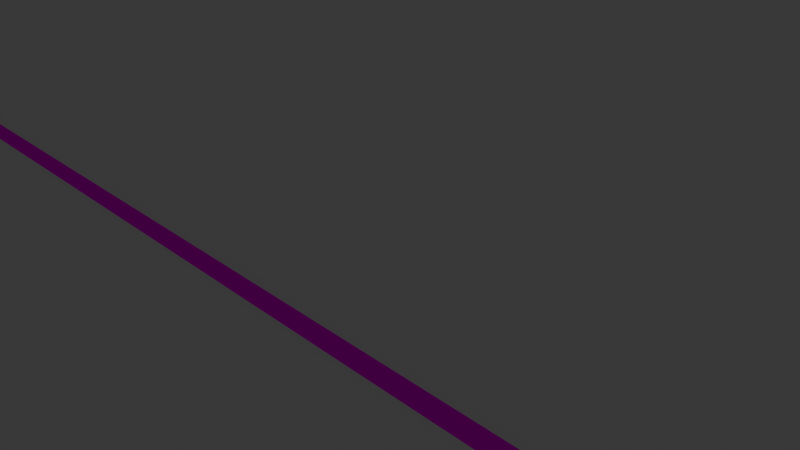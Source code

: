 # Source: Straight.blend  (saved by Blender 2.76.0; exported with 4.5.12 LTS)
import bpy
from mathutils import Matrix  # noqa: F401  (used for matrix-valued properties, if any)

bpy.ops.wm.read_factory_settings(use_empty=True)
scene = bpy.context.scene
scene.name = 'Scene'

# ---- collections
col_collection_1 = bpy.data.collections.new('Collection 1'); scene.collection.children.link(col_collection_1)

# ---- images (referenced by path relative to the original .blend; pixels are not part of the script)
import os
ASSET_DIR = os.environ.get("B2B_ASSET_DIR", "")  # directory of the original .blend (textures are referenced by path, not embedded)
HERE = os.path.dirname(os.path.abspath(__file__))  # packed textures are extracted next to this script under _unpacked/

def load_image(name, relpath, width, height, colorspace="sRGB"):
    """Load a texture the original file referenced (path relative to the .blend, or extracted next to this script)."""
    p = next((c for c in (os.path.join(HERE, relpath), os.path.join(ASSET_DIR, relpath)) if relpath and os.path.exists(c)), "")
    if p:
        img = bpy.data.images.load(p, check_existing=True)
        img.name = name
    else:  # same state as the original file: an image datablock whose file is absent (Cycles renders it pink)
        img = bpy.data.images.new(name, width, height)
        img.source = "FILE"
        img.filepath = "//" + (relpath or name)
    img.colorspace_settings.name = colorspace
    return img
img_railing_1_png = load_image('Railing 1.png', 'Railing 1.png', 1024, 1024, 'sRGB')
img_railing_2_png = load_image('Railing 2.png', 'Railing 2.png', 1024, 1024, 'sRGB')

# ---- materials (node trees are filled in below, after node groups)
mat_material_002 = bpy.data.materials.new('Material.002')
mat_material_002.alpha_threshold = 0.0
mat_material_002.roughness = 0.5
mat_material_003 = bpy.data.materials.new('Material.003')
mat_material_003.alpha_threshold = 0.0
mat_material_003.roughness = 0.5

# ---- material node trees
mat_material_002.use_nodes = True; mat_material_002.node_tree.nodes.clear()
_N = mat_material_002.node_tree.nodes; _L = mat_material_002.node_tree.links
n0 = _N.new('ShaderNodeOutputMaterial'); n0.name = 'Material Output'; n0.location = (300, 300)
n1 = _N.new('ShaderNodeBsdfDiffuse'); n1.name = 'Diffuse BSDF'; n1.location = (10, 300)
n2 = _N.new('ShaderNodeTexImage'); n2.name = 'Image Texture'; n2.location = (-180, 300)
n2.width = 140
n2.image = img_railing_1_png
_L.new(n1.outputs[0], n0.inputs[0])
_L.new(n2.outputs[0], n1.inputs[0])
n0.is_active_output = True
mat_material_003.use_nodes = True; mat_material_003.node_tree.nodes.clear()
_N = mat_material_003.node_tree.nodes; _L = mat_material_003.node_tree.links
n0 = _N.new('ShaderNodeOutputMaterial'); n0.name = 'Material Output'; n0.location = (300, 300)
n1 = _N.new('ShaderNodeBsdfDiffuse'); n1.name = 'Diffuse BSDF'; n1.location = (10, 300)
n2 = _N.new('ShaderNodeTexImage'); n2.name = 'Image Texture'; n2.location = (-180, 300)
n2.width = 140
n2.image = img_railing_2_png
_L.new(n1.outputs[0], n0.inputs[0])
_L.new(n2.outputs[0], n1.inputs[0])
n0.is_active_output = True

# ---- world
world_world = bpy.data.worlds.new('World'); scene.world = world_world
world_world.color = (0.05088, 0.05088, 0.05088)
world_world.use_sun_shadow = False
world_world.sun_shadow_jitter_overblur = 0.0
world_world.cycles.sampling_method = 'MANUAL'
world_world.cycles.sample_map_resolution = 256

# ---- cameras
cam_camera = bpy.data.cameras.new('Camera')
cam_camera.clip_end = 100.0
cam_camera.lens = 35.0
cam_camera.sensor_width = 32.0
cam_camera.sensor_height = 18.0
cam_camera.ortho_scale = 7.314
cam_camera.dof.focus_distance = 0.0

# ---- lights
light_lamp = bpy.data.lights.new('Lamp', 'POINT')
light_lamp.transmission_factor = 0.0
light_lamp.cutoff_distance = 30.0
light_lamp.energy = 100.0
light_lamp.shadow_buffer_clip_start = 1.001
light_lamp.shadow_soft_size = 0.1
light_lamp.shadow_maximum_resolution = 0.006
light_lamp.use_absolute_resolution = True
light_lamp.cycles.use_multiple_importance_sampling = False

# ---- meshes
me_cylinder_009 = bpy.data.meshes.new('Cylinder.009')
me_cylinder_009.from_pydata([(66.27, 15.08, 0.0), (-53.73, 15.08, 0.0), (66.27, 12.74, 1.414), (-53.73, 12.74, 1.414), (66.27, 7.085, 2.0), (-53.73, 7.085, 2.0), (66.27, 1.428, 1.414), (-53.73, 1.428, 1.414), (66.27, -0.9154, 0.0), (-53.73, -0.9154, 0.0), (66.27, 1.428, -1.414), (-53.73, 1.428, -1.414), (66.27, 7.085, -2.0), (-53.73, 7.085, -2.0), (66.27, 12.74, -1.414), (-53.73, 12.74, -1.414), (66.27, 15.08, 100.0), (-53.73, 15.08, 100.0), (66.27, 12.74, 101.4), (-53.73, 12.74, 101.4), (66.27, 7.085, 102.0), (-53.73, 7.085, 102.0), (66.27, 1.428, 101.4), (-53.73, 1.428, 101.4), (66.27, -0.9154, 100.0), (-53.73, -0.9154, 100.0), (66.27, 1.428, 98.59), (-53.73, 1.428, 98.59), (66.27, 7.085, 98.0), (-53.73, 7.085, 98.0), (66.27, 12.74, 98.59), (-53.73, 12.74, 98.59), (66.27, 15.08, 200.0), (-53.73, 15.08, 200.0), (66.27, 12.74, 201.4), (-53.73, 12.74, 201.4), (66.27, 7.085, 202.0), (-53.73, 7.085, 202.0), (66.27, 1.428, 201.4), (-53.73, 1.428, 201.4), (66.27, -0.9154, 200.0), (-53.73, -0.9154, 200.0), (66.27, 1.428, 198.6), (-53.73, 1.428, 198.6), (66.27, 7.085, 198.0), (-53.73, 7.085, 198.0), (66.27, 12.74, 198.6), (-53.73, 12.74, 198.6), (66.27, 15.08, 300.0), (-53.73, 15.08, 300.0), (66.27, 12.74, 301.4), (-53.73, 12.74, 301.4), (66.27, 7.085, 302.0), (-53.73, 7.085, 302.0), (66.27, 1.428, 301.4), (-53.73, 1.428, 301.4), (66.27, -0.9154, 300.0), (-53.73, -0.9154, 300.0), (66.27, 1.428, 298.6), (-53.73, 1.428, 298.6), (66.27, 7.085, 298.0), (-53.73, 7.085, 298.0), (66.27, 12.74, 298.6), (-53.73, 12.74, 298.6), (66.27, 15.08, -100.0), (-53.73, 15.08, -100.0), (66.27, 12.74, -98.59), (-53.73, 12.74, -98.59), (66.27, 7.085, -98.0), (-53.73, 7.085, -98.0), (66.27, 1.428, -98.59), (-53.73, 1.428, -98.59), (66.27, -0.9154, -100.0), (-53.73, -0.9154, -100.0), (66.27, 1.428, -101.4), (-53.73, 1.428, -101.4), (66.27, 7.085, -102.0), (-53.73, 7.085, -102.0), (66.27, 12.74, -101.4), (-53.73, 12.74, -101.4), (66.27, 15.08, -200.0), (-53.73, 15.08, -200.0), (66.27, 12.74, -198.6), (-53.73, 12.74, -198.6), (66.27, 7.085, -198.0), (-53.73, 7.085, -198.0), (66.27, 1.428, -198.6), (-53.73, 1.428, -198.6), (66.27, -0.9154, -200.0), (-53.73, -0.9154, -200.0), (66.27, 1.428, -201.4), (-53.73, 1.428, -201.4), (66.27, 7.085, -202.0), (-53.73, 7.085, -202.0), (66.27, 12.74, -201.4), (-53.73, 12.74, -201.4), (-43.25, 9.001, -300.0), (-43.25, 9.001, 300.0), (-41.83, 8.416, -300.0), (-41.83, 8.416, 300.0), (-41.25, 7.001, -300.0), (-41.25, 7.001, 300.0), (-41.83, 5.587, -300.0), (-41.83, 5.587, 300.0), (-43.25, 5.001, -300.0), (-43.25, 5.001, 300.0), (-44.66, 5.587, -300.0), (-44.66, 5.587, 300.0), (-45.25, 7.001, -300.0), (-45.25, 7.001, 300.0), (-44.66, 8.416, -300.0), (-44.66, 8.416, 300.0), (0.0, 2.0, -300.0), (0.0, 2.0, 300.0), (1.414, 1.414, -300.0), (1.414, 1.414, 300.0), (2.0, -8.742e-08, -300.0), (2.0, -8.742e-08, 300.0), (1.414, -1.414, -300.0), (1.414, -1.414, 300.0), (-1.748e-07, -2.0, -300.0), (-1.748e-07, -2.0, 300.0), (-1.414, -1.414, -300.0), (-1.414, -1.414, 300.0), (-2.0, 2.385e-08, -300.0), (-2.0, 2.385e-08, 300.0), (-1.414, 1.414, -300.0), (-1.414, 1.414, 300.0), (0.0, 15.94, -300.0), (0.0, 15.94, 300.0), (1.414, 15.36, -300.0), (1.414, 15.36, 300.0), (2.0, 13.94, -300.0), (2.0, 13.94, 300.0), (1.414, 12.53, -300.0), (1.414, 12.53, 300.0), (-1.748e-07, 11.94, -300.0), (-1.748e-07, 11.94, 300.0), (-1.414, 12.53, -300.0), (-1.414, 12.53, 300.0), (-2.0, 13.94, -300.0), (-2.0, 13.94, 300.0), (-1.414, 15.36, -300.0), (-1.414, 15.36, 300.0)], [], [(0, 1, 3, 2), (2, 3, 5, 4), (4, 5, 7, 6), (6, 7, 9, 8), (8, 9, 11, 10), (10, 11, 13, 12), (3, 1, 15, 13, 11, 9, 7, 5), (14, 15, 1, 0), (12, 13, 15, 14), (0, 2, 4, 6, 8, 10, 12, 14), (16, 17, 19, 18), (18, 19, 21, 20), (20, 21, 23, 22), (22, 23, 25, 24), (24, 25, 27, 26), (26, 27, 29, 28), (19, 17, 31, 29, 27, 25, 23, 21), (30, 31, 17, 16), (28, 29, 31, 30), (16, 18, 20, 22, 24, 26, 28, 30), (32, 33, 35, 34), (34, 35, 37, 36), (36, 37, 39, 38), (38, 39, 41, 40), (40, 41, 43, 42), (42, 43, 45, 44), (35, 33, 47, 45, 43, 41, 39, 37), (46, 47, 33, 32), (44, 45, 47, 46), (32, 34, 36, 38, 40, 42, 44, 46), (48, 49, 51, 50), (50, 51, 53, 52), (52, 53, 55, 54), (54, 55, 57, 56), (56, 57, 59, 58), (58, 59, 61, 60), (51, 49, 63, 61, 59, 57, 55, 53), (62, 63, 49, 48), (60, 61, 63, 62), (48, 50, 52, 54, 56, 58, 60, 62), (64, 65, 67, 66), (66, 67, 69, 68), (68, 69, 71, 70), (70, 71, 73, 72), (72, 73, 75, 74), (74, 75, 77, 76), (67, 65, 79, 77, 75, 73, 71, 69), (78, 79, 65, 64), (76, 77, 79, 78), (64, 66, 68, 70, 72, 74, 76, 78), (80, 81, 83, 82), (82, 83, 85, 84), (84, 85, 87, 86), (86, 87, 89, 88), (88, 89, 91, 90), (90, 91, 93, 92), (83, 81, 95, 93, 91, 89, 87, 85), (94, 95, 81, 80), (92, 93, 95, 94), (80, 82, 84, 86, 88, 90, 92, 94), (96, 97, 99, 98), (98, 99, 101, 100), (100, 101, 103, 102), (102, 103, 105, 104), (104, 105, 107, 106), (106, 107, 109, 108), (99, 97, 111, 109, 107, 105, 103, 101), (110, 111, 97, 96), (108, 109, 111, 110), (96, 98, 100, 102, 104, 106, 108, 110), (112, 113, 115, 114), (114, 115, 117, 116), (116, 117, 119, 118), (118, 119, 121, 120), (120, 121, 123, 122), (122, 123, 125, 124), (115, 113, 127, 125, 123, 121, 119, 117), (126, 127, 113, 112), (124, 125, 127, 126), (112, 114, 116, 118, 120, 122, 124, 126), (128, 129, 131, 130), (130, 131, 133, 132), (132, 133, 135, 134), (134, 135, 137, 136), (136, 137, 139, 138), (138, 139, 141, 140), (131, 129, 143, 141, 139, 137, 135, 133), (142, 143, 129, 128), (140, 141, 143, 142), (128, 130, 132, 134, 136, 138, 140, 142)])
me_cylinder_009.polygons.foreach_set('material_index', [1, 1, 1, 1, 1, 1, 1, 1, 1, 1, 1, 1, 1, 1, 1, 1, 1, 1, 1, 1, 1, 1, 1, 1, 1, 1, 1, 1, 1, 1, 1, 1, 1, 1, 1, 1, 1, 1, 1, 1, 1, 1, 1, 1, 1, 1, 1, 1, 1, 1, 1, 1, 1, 1, 1, 1, 1, 1, 1, 1, 0, 0, 0, 0, 0, 0, 0, 0, 0, 0, 0, 0, 0, 0, 0, 0, 0, 0, 0, 0, 0, 0, 0, 0, 0, 0, 0, 0, 0, 0])
_uv = me_cylinder_009.uv_layers.new(name='UVMap')
_uv.uv.foreach_set('vector', [0.0, 0.0, 1.0, 0.0, 1.0, 1.0, 0.0, 1.0, 0.0, 0.0, 1.0, 0.0, 1.0, 1.0, 0.0, 1.0, 0.0, 0.0, 1.0, 0.0, 1.0, 1.0, 0.0, 1.0, 0.0, 0.0, 1.0, 0.0, 1.0, 1.0, 0.0, 1.0, 0.0, 0.0, 1.0, 0.0, 1.0, 1.0, 0.0, 1.0, 0.0, 0.0, 1.0, 0.0, 1.0, 1.0, 0.0, 1.0, 0.5, 1.0, 0.8536, 0.8536, 1.0, 0.5, 0.8536, 0.1464, 0.5, 0.0, 0.1464, 0.1464, 0.0, 0.5, 0.1464, 0.8536, 0.0, 0.0, 1.0, 0.0, 1.0, 1.0, 0.0, 1.0, 0.0, 0.0, 1.0, 0.0, 1.0, 1.0, 0.0, 1.0, 0.5, 1.0, 0.8536, 0.8536, 1.0, 0.5, 0.8536, 0.1464, 0.5, 0.0, 0.1464, 0.1464, 0.0, 0.5, 0.1464, 0.8536, 0.0, 0.0, 1.0, 0.0, 1.0, 1.0, 0.0, 1.0, 0.0, 0.0, 1.0, 0.0, 1.0, 1.0, 0.0, 1.0, 0.0, 0.0, 1.0, 0.0, 1.0, 1.0, 0.0, 1.0, 0.0, 0.0, 1.0, 0.0, 1.0, 1.0, 0.0, 1.0, 0.0, 0.0, 1.0, 0.0, 1.0, 1.0, 0.0, 1.0, 0.0, 0.0, 1.0, 0.0, 1.0, 1.0, 0.0, 1.0, 0.5, 1.0, 0.8536, 0.8536, 1.0, 0.5, 0.8536, 0.1464, 0.5, 0.0, 0.1464, 0.1464, 0.0, 0.5, 0.1464, 0.8536, 0.0, 0.0, 1.0, 0.0, 1.0, 1.0, 0.0, 1.0, 0.0, 0.0, 1.0, 0.0, 1.0, 1.0, 0.0, 1.0, 0.5, 1.0, 0.8536, 0.8536, 1.0, 0.5, 0.8536, 0.1464, 0.5, 0.0, 0.1464, 0.1464, 0.0, 0.5, 0.1464, 0.8536, 0.0, 0.0, 1.0, 0.0, 1.0, 1.0, 0.0, 1.0, 0.0, 0.0, 1.0, 0.0, 1.0, 1.0, 0.0, 1.0, 0.0, 0.0, 1.0, 0.0, 1.0, 1.0, 0.0, 1.0, 0.0, 0.0, 1.0, 0.0, 1.0, 1.0, 0.0, 1.0, 0.0, 0.0, 1.0, 0.0, 1.0, 1.0, 0.0, 1.0, 0.0, 0.0, 1.0, 0.0, 1.0, 1.0, 0.0, 1.0, 0.5, 1.0, 0.8536, 0.8536, 1.0, 0.5, 0.8536, 0.1464, 0.5, 0.0, 0.1464, 0.1464, 0.0, 0.5, 0.1464, 0.8536, 0.0, 0.0, 1.0, 0.0, 1.0, 1.0, 0.0, 1.0, 0.0, 0.0, 1.0, 0.0, 1.0, 1.0, 0.0, 1.0, 0.5, 1.0, 0.8536, 0.8536, 1.0, 0.5, 0.8536, 0.1464, 0.5, 0.0, 0.1464, 0.1464, 0.0, 0.5, 0.1464, 0.8536, 0.0, 0.0, 1.0, 0.0, 1.0, 1.0, 0.0, 1.0, 0.0, 0.0, 1.0, 0.0, 1.0, 1.0, 0.0, 1.0, 0.0, 0.0, 1.0, 0.0, 1.0, 1.0, 0.0, 1.0, 0.0, 0.0, 1.0, 0.0, 1.0, 1.0, 0.0, 1.0, 0.0, 0.0, 1.0, 0.0, 1.0, 1.0, 0.0, 1.0, 0.0, 0.0, 1.0, 0.0, 1.0, 1.0, 0.0, 1.0, 0.5, 1.0, 0.8536, 0.8536, 1.0, 0.5, 0.8536, 0.1464, 0.5, 0.0, 0.1464, 0.1464, 0.0, 0.5, 0.1464, 0.8536, 0.0, 0.0, 1.0, 0.0, 1.0, 1.0, 0.0, 1.0, 0.0, 0.0, 1.0, 0.0, 1.0, 1.0, 0.0, 1.0, 0.5, 1.0, 0.8536, 0.8536, 1.0, 0.5, 0.8536, 0.1464, 0.5, 0.0, 0.1464, 0.1464, 0.0, 0.5, 0.1464, 0.8536, 0.0, 0.0, 1.0, 0.0, 1.0, 1.0, 0.0, 1.0, 0.0, 0.0, 1.0, 0.0, 1.0, 1.0, 0.0, 1.0, 0.0, 0.0, 1.0, 0.0, 1.0, 1.0, 0.0, 1.0, 0.0, 0.0, 1.0, 0.0, 1.0, 1.0, 0.0, 1.0, 0.0, 0.0, 1.0, 0.0, 1.0, 1.0, 0.0, 1.0, 0.0, 0.0, 1.0, 0.0, 1.0, 1.0, 0.0, 1.0, 0.5, 1.0, 0.8536, 0.8536, 1.0, 0.5, 0.8536, 0.1464, 0.5, 0.0, 0.1464, 0.1464, 0.0, 0.5, 0.1464, 0.8536, 0.0, 0.0, 1.0, 0.0, 1.0, 1.0, 0.0, 1.0, 0.0, 0.0, 1.0, 0.0, 1.0, 1.0, 0.0, 1.0, 0.5, 1.0, 0.8536, 0.8536, 1.0, 0.5, 0.8536, 0.1464, 0.5, 0.0, 0.1464, 0.1464, 0.0, 0.5, 0.1464, 0.8536, 0.0, 0.0, 1.0, 0.0, 1.0, 1.0, 0.0, 1.0, 0.0, 0.0, 1.0, 0.0, 1.0, 1.0, 0.0, 1.0, 0.0, 0.0, 1.0, 0.0, 1.0, 1.0, 0.0, 1.0, 0.0, 0.0, 1.0, 0.0, 1.0, 1.0, 0.0, 1.0, 0.0, 0.0, 1.0, 0.0, 1.0, 1.0, 0.0, 1.0, 0.0, 0.0, 1.0, 0.0, 1.0, 1.0, 0.0, 1.0, 0.5, 1.0, 0.8536, 0.8536, 1.0, 0.5, 0.8536, 0.1464, 0.5, 0.0, 0.1464, 0.1464, 0.0, 0.5, 0.1464, 0.8536, 0.0, 0.0, 1.0, 0.0, 1.0, 1.0, 0.0, 1.0, 0.0, 0.0, 1.0, 0.0, 1.0, 1.0, 0.0, 1.0, 0.5, 1.0, 0.8536, 0.8536, 1.0, 0.5, 0.8536, 0.1464, 0.5, 0.0, 0.1464, 0.1464, 0.0, 0.5, 0.1464, 0.8536, 0.6246, 0.05242, 0.6246, 0.9742, 0.6085, 0.9743, 0.6085, 0.05256, 0.6085, 0.05256, 0.6085, 0.9743, 0.5924, 0.9745, 0.5924, 0.05269, 0.5924, 0.05269, 0.5924, 0.9745, 0.5763, 0.9746, 0.5763, 0.05283, 0.5763, 0.05283, 0.5763, 0.9746, 0.5602, 0.9748, 0.5602, 0.05297, 0.5602, 0.05297, 0.5602, 0.9748, 0.5441, 0.9749, 0.5441, 0.0531, 0.5441, 0.0531, 0.5441, 0.9749, 0.528, 0.975, 0.528, 0.05324, 0.9549, 0.03422, 0.9482, 0.03422, 0.9435, 0.02951, 0.9435, 0.02284, 0.9482, 0.01813, 0.9549, 0.01813, 0.9596, 0.02284, 0.9596, 0.02951, 0.6406, 0.05228, 0.6406, 0.9741, 0.6246, 0.9742, 0.6246, 0.05242, 0.6567, 0.05214, 0.6567, 0.9739, 0.6406, 0.9741, 0.6406, 0.05228, 0.9502, 0.02622, 0.9569, 0.02622, 0.9616, 0.03093, 0.9616, 0.03759, 0.9569, 0.0423, 0.9502, 0.0423, 0.9455, 0.03759, 0.9455, 0.03093, 0.6245, 0.0525, 0.6245, 0.9743, 0.6084, 0.9744, 0.6084, 0.05263, 0.6084, 0.05263, 0.6084, 0.9744, 0.5923, 0.9746, 0.5923, 0.05277, 0.5923, 0.05277, 0.5923, 0.9746, 0.5762, 0.9747, 0.5762, 0.05291, 0.5762, 0.05291, 0.5762, 0.9747, 0.5601, 0.9748, 0.5601, 0.05305, 0.5601, 0.05305, 0.5601, 0.9748, 0.544, 0.975, 0.544, 0.05318, 0.544, 0.05318, 0.544, 0.975, 0.528, 0.9751, 0.528, 0.05332, 0.9495, 0.03856, 0.9429, 0.03856, 0.9382, 0.03385, 0.9382, 0.02718, 0.9429, 0.02247, 0.9495, 0.02247, 0.9542, 0.02718, 0.9542, 0.03385, 0.6406, 0.05236, 0.6406, 0.9741, 0.6245, 0.9743, 0.6245, 0.0525, 0.6567, 0.05222, 0.6567, 0.974, 0.6406, 0.9741, 0.6406, 0.05236, 0.9468, 0.0247, 0.9534, 0.0247, 0.9581, 0.02941, 0.9581, 0.03607, 0.9534, 0.04078, 0.9468, 0.04078, 0.9421, 0.03607, 0.9421, 0.02941, 0.6243, 0.05237, 0.6243, 0.9742, 0.6082, 0.9743, 0.6082, 0.05251, 0.6082, 0.05251, 0.6082, 0.9743, 0.5921, 0.9744, 0.5921, 0.05265, 0.5921, 0.05265, 0.5921, 0.9744, 0.576, 0.9746, 0.576, 0.05278, 0.576, 0.05278, 0.576, 0.9746, 0.5599, 0.9747, 0.5599, 0.05292, 0.5599, 0.05292, 0.5599, 0.9747, 0.5438, 0.9748, 0.5438, 0.05306, 0.5438, 0.05306, 0.5438, 0.9748, 0.5277, 0.975, 0.5277, 0.05319, 0.9564, 0.04062, 0.9497, 0.04062, 0.945, 0.03591, 0.945, 0.02925, 0.9497, 0.02454, 0.9564, 0.02454, 0.9611, 0.02925, 0.9611, 0.03591, 0.6403, 0.05223, 0.6403, 0.974, 0.6243, 0.9742, 0.6243, 0.05237, 0.6564, 0.0521, 0.6564, 0.9739, 0.6403, 0.974, 0.6403, 0.05223, 0.9463, 0.03133, 0.953, 0.03133, 0.9577, 0.03604, 0.9577, 0.0427, 0.953, 0.04741, 0.9463, 0.04741, 0.9416, 0.0427, 0.9416, 0.03604])
me_cylinder_009.materials.append(mat_material_002)
me_cylinder_009.materials.append(mat_material_003)
me_cylinder_009.use_remesh_preserve_volume = False
me_cylinder_009.use_remesh_preserve_attributes = False
me_cylinder_009.use_mirror_vertex_groups = False
me_cylinder_009.update()
me_cube = bpy.data.meshes.new('Cube')
me_cube.from_pydata([(-269.0, -8.839, -33.53), (-269.0, -8.839, 26.54), (-269.0, 0.5325, -33.53), (-269.0, 0.5325, 26.54), (334.4, -8.839, -33.53), (334.4, -8.839, 26.54), (334.4, 0.5325, -33.53), (334.4, 0.5325, 26.54)], [], [(1, 3, 2, 0), (3, 7, 6, 2), (7, 5, 4, 6), (5, 1, 0, 4), (0, 2, 6, 4), (5, 7, 3, 1)])
me_cube.use_remesh_preserve_volume = False
me_cube.use_remesh_preserve_attributes = False
me_cube.use_mirror_vertex_groups = False
me_cube.update()

# ---- objects
ob_lamp = bpy.data.objects.new('Lamp', light_lamp)
ob_camera = bpy.data.objects.new('Camera', cam_camera)
ob_wire = bpy.data.objects.new('Wire', me_cylinder_009)
ob_ucx_wire = bpy.data.objects.new('UCX_Wire', me_cube)

# ---- transforms, parenting, visibility, modifiers, constraints
ob_lamp.location = (4.076, 1.005, 5.904)
ob_lamp.rotation_euler = (0.6503, 0.05522, 1.866)
ob_lamp.lock_rotations_4d = False
ob_lamp.empty_display_type = 'ARROWS'
ob_lamp.color = (0.0, 0.0, 0.0, 0.0)
ob_lamp.lineart.crease_threshold = 0.0
ob_camera.location = (7.481, -6.508, 5.344)
ob_camera.rotation_euler = (1.109, 0.01082, 0.8149)
ob_camera.lock_rotations_4d = False
ob_camera.empty_display_type = 'ARROWS'
ob_camera.color = (0.0, 0.0, 0.0, 0.0)
ob_camera.display_type = 'WIRE'
ob_camera.lineart.crease_threshold = 0.0
ob_wire.location = (0.0, -3.542, 3.135)
ob_wire.rotation_euler = (0.0, 1.571, 0.0)
ob_wire.scale = (0.5, 0.5, 1.0)
ob_wire.lineart.crease_threshold = 0.0
ob_ucx_wire.location = (-31.33, 4.325, 3.387)
ob_ucx_wire.lineart.crease_threshold = 0.0

# ---- collection membership
col_collection_1.objects.link(ob_lamp)
col_collection_1.objects.link(ob_camera)
col_collection_1.objects.link(ob_wire)
col_collection_1.objects.link(ob_ucx_wire)

# ---- scene / render settings (as saved in the file)
scene.camera = ob_camera
scene.frame_start = 1; scene.frame_end = 250; scene.frame_set(1)
scene.render.engine = 'CYCLES'
scene.render.resolution_percentage = 50
scene.render.dither_intensity = 0.0
scene.cycles.use_denoising = False
scene.cycles.samples = 10
scene.cycles.sampling_pattern = 'TABULATED_SOBOL'
scene.cycles.light_sampling_threshold = 0.0
scene.cycles.use_adaptive_sampling = False
scene.cycles.use_light_tree = False
scene.cycles.blur_glossy = 0.0
scene.cycles.pixel_filter_type = 'GAUSSIAN'
scene.cycles.sample_clamp_indirect = 0.0
scene.view_settings.view_transform = 'Standard'
scene.unit_settings.scale_length = 0.01
bpy.context.view_layer.update()
